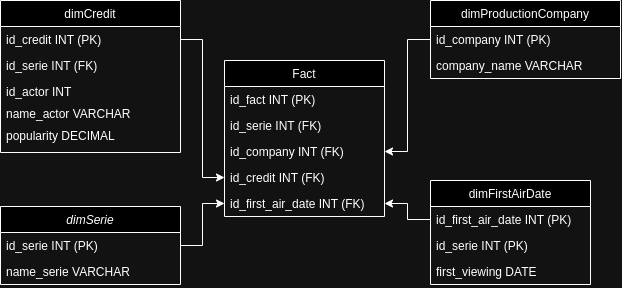

The diagram above was exported from draw.io. Its source (the exported page's mxGraphModel, read from the mxfile embedded in the PNG):
<mxGraphModel dx="862" dy="938" grid="1" gridSize="10" guides="1" tooltips="1" connect="1" arrows="1" fold="1" page="1" pageScale="1" pageWidth="827" pageHeight="1169" math="0" shadow="0">
  <root>
    <mxCell id="WIyWlLk6GJQsqaUBKTNV-0" />
    <mxCell id="WIyWlLk6GJQsqaUBKTNV-1" parent="WIyWlLk6GJQsqaUBKTNV-0" />
    <mxCell id="zkfFHV4jXpPFQw0GAbJ--0" value="dimSerie" style="swimlane;fontStyle=2;align=center;verticalAlign=top;childLayout=stackLayout;horizontal=1;startSize=26;horizontalStack=0;resizeParent=1;resizeLast=0;collapsible=1;marginBottom=0;rounded=0;shadow=0;strokeWidth=1;" parent="WIyWlLk6GJQsqaUBKTNV-1" vertex="1">
      <mxGeometry x="110" y="266" width="180" height="78" as="geometry">
        <mxRectangle x="230" y="140" width="160" height="26" as="alternateBounds" />
      </mxGeometry>
    </mxCell>
    <mxCell id="zkfFHV4jXpPFQw0GAbJ--1" value="id_serie INT (PK)" style="text;align=left;verticalAlign=top;spacingLeft=4;spacingRight=4;overflow=hidden;rotatable=0;points=[[0,0.5],[1,0.5]];portConstraint=eastwest;" parent="zkfFHV4jXpPFQw0GAbJ--0" vertex="1">
      <mxGeometry y="26" width="180" height="26" as="geometry" />
    </mxCell>
    <mxCell id="zkfFHV4jXpPFQw0GAbJ--2" value="name_serie VARCHAR" style="text;align=left;verticalAlign=top;spacingLeft=4;spacingRight=4;overflow=hidden;rotatable=0;points=[[0,0.5],[1,0.5]];portConstraint=eastwest;rounded=0;shadow=0;html=0;" parent="zkfFHV4jXpPFQw0GAbJ--0" vertex="1">
      <mxGeometry y="52" width="180" height="26" as="geometry" />
    </mxCell>
    <mxCell id="zkfFHV4jXpPFQw0GAbJ--6" value="dimCredit" style="swimlane;fontStyle=0;align=center;verticalAlign=top;childLayout=stackLayout;horizontal=1;startSize=26;horizontalStack=0;resizeParent=1;resizeLast=0;collapsible=1;marginBottom=0;rounded=0;shadow=0;strokeWidth=1;" parent="WIyWlLk6GJQsqaUBKTNV-1" vertex="1">
      <mxGeometry x="110" y="60" width="180" height="152" as="geometry">
        <mxRectangle x="130" y="380" width="160" height="26" as="alternateBounds" />
      </mxGeometry>
    </mxCell>
    <mxCell id="zkfFHV4jXpPFQw0GAbJ--7" value="id_credit INT (PK)" style="text;align=left;verticalAlign=top;spacingLeft=4;spacingRight=4;overflow=hidden;rotatable=0;points=[[0,0.5],[1,0.5]];portConstraint=eastwest;" parent="zkfFHV4jXpPFQw0GAbJ--6" vertex="1">
      <mxGeometry y="26" width="180" height="26" as="geometry" />
    </mxCell>
    <mxCell id="zkfFHV4jXpPFQw0GAbJ--8" value="id_serie INT (FK)" style="text;align=left;verticalAlign=top;spacingLeft=4;spacingRight=4;overflow=hidden;rotatable=0;points=[[0,0.5],[1,0.5]];portConstraint=eastwest;rounded=0;shadow=0;html=0;" parent="zkfFHV4jXpPFQw0GAbJ--6" vertex="1">
      <mxGeometry y="52" width="180" height="26" as="geometry" />
    </mxCell>
    <mxCell id="LgjHtQ3xJU6uqT3g6ssP-0" value="id_actor INT" style="text;align=left;verticalAlign=top;spacingLeft=4;spacingRight=4;overflow=hidden;rotatable=0;points=[[0,0.5],[1,0.5]];portConstraint=eastwest;rounded=0;shadow=0;html=0;" vertex="1" parent="zkfFHV4jXpPFQw0GAbJ--6">
      <mxGeometry y="78" width="180" height="22" as="geometry" />
    </mxCell>
    <mxCell id="LgjHtQ3xJU6uqT3g6ssP-2" value="name_actor VARCHAR" style="text;align=left;verticalAlign=top;spacingLeft=4;spacingRight=4;overflow=hidden;rotatable=0;points=[[0,0.5],[1,0.5]];portConstraint=eastwest;rounded=0;shadow=0;html=0;" vertex="1" parent="zkfFHV4jXpPFQw0GAbJ--6">
      <mxGeometry y="100" width="180" height="22" as="geometry" />
    </mxCell>
    <mxCell id="LgjHtQ3xJU6uqT3g6ssP-1" value="popularity DECIMAL" style="text;align=left;verticalAlign=top;spacingLeft=4;spacingRight=4;overflow=hidden;rotatable=0;points=[[0,0.5],[1,0.5]];portConstraint=eastwest;rounded=0;shadow=0;html=0;" vertex="1" parent="zkfFHV4jXpPFQw0GAbJ--6">
      <mxGeometry y="122" width="180" height="30" as="geometry" />
    </mxCell>
    <mxCell id="zkfFHV4jXpPFQw0GAbJ--13" value="dimProductionCompany" style="swimlane;fontStyle=0;align=center;verticalAlign=top;childLayout=stackLayout;horizontal=1;startSize=26;horizontalStack=0;resizeParent=1;resizeLast=0;collapsible=1;marginBottom=0;rounded=0;shadow=0;strokeWidth=1;" parent="WIyWlLk6GJQsqaUBKTNV-1" vertex="1">
      <mxGeometry x="540" y="60" width="190" height="78" as="geometry">
        <mxRectangle x="340" y="380" width="170" height="26" as="alternateBounds" />
      </mxGeometry>
    </mxCell>
    <mxCell id="zkfFHV4jXpPFQw0GAbJ--14" value="id_company INT (PK)" style="text;align=left;verticalAlign=top;spacingLeft=4;spacingRight=4;overflow=hidden;rotatable=0;points=[[0,0.5],[1,0.5]];portConstraint=eastwest;" parent="zkfFHV4jXpPFQw0GAbJ--13" vertex="1">
      <mxGeometry y="26" width="190" height="26" as="geometry" />
    </mxCell>
    <mxCell id="_Cqoy593CWENnKpGvHbS-2" value="company_name VARCHAR" style="text;align=left;verticalAlign=top;spacingLeft=4;spacingRight=4;overflow=hidden;rotatable=0;points=[[0,0.5],[1,0.5]];portConstraint=eastwest;" parent="zkfFHV4jXpPFQw0GAbJ--13" vertex="1">
      <mxGeometry y="52" width="190" height="26" as="geometry" />
    </mxCell>
    <mxCell id="zkfFHV4jXpPFQw0GAbJ--17" value="Fact" style="swimlane;fontStyle=0;align=center;verticalAlign=top;childLayout=stackLayout;horizontal=1;startSize=26;horizontalStack=0;resizeParent=1;resizeLast=0;collapsible=1;marginBottom=0;rounded=0;shadow=0;strokeWidth=1;" parent="WIyWlLk6GJQsqaUBKTNV-1" vertex="1">
      <mxGeometry x="334" y="120" width="160" height="156" as="geometry">
        <mxRectangle x="550" y="140" width="160" height="26" as="alternateBounds" />
      </mxGeometry>
    </mxCell>
    <mxCell id="zkfFHV4jXpPFQw0GAbJ--18" value="id_fact INT (PK)" style="text;align=left;verticalAlign=top;spacingLeft=4;spacingRight=4;overflow=hidden;rotatable=0;points=[[0,0.5],[1,0.5]];portConstraint=eastwest;" parent="zkfFHV4jXpPFQw0GAbJ--17" vertex="1">
      <mxGeometry y="26" width="160" height="26" as="geometry" />
    </mxCell>
    <mxCell id="zkfFHV4jXpPFQw0GAbJ--19" value="id_serie INT (FK)" style="text;align=left;verticalAlign=top;spacingLeft=4;spacingRight=4;overflow=hidden;rotatable=0;points=[[0,0.5],[1,0.5]];portConstraint=eastwest;rounded=0;shadow=0;html=0;" parent="zkfFHV4jXpPFQw0GAbJ--17" vertex="1">
      <mxGeometry y="52" width="160" height="26" as="geometry" />
    </mxCell>
    <mxCell id="zkfFHV4jXpPFQw0GAbJ--20" value="id_company INT (FK)" style="text;align=left;verticalAlign=top;spacingLeft=4;spacingRight=4;overflow=hidden;rotatable=0;points=[[0,0.5],[1,0.5]];portConstraint=eastwest;rounded=0;shadow=0;html=0;" parent="zkfFHV4jXpPFQw0GAbJ--17" vertex="1">
      <mxGeometry y="78" width="160" height="26" as="geometry" />
    </mxCell>
    <mxCell id="zkfFHV4jXpPFQw0GAbJ--21" value="id_credit INT (FK)" style="text;align=left;verticalAlign=top;spacingLeft=4;spacingRight=4;overflow=hidden;rotatable=0;points=[[0,0.5],[1,0.5]];portConstraint=eastwest;rounded=0;shadow=0;html=0;" parent="zkfFHV4jXpPFQw0GAbJ--17" vertex="1">
      <mxGeometry y="104" width="160" height="26" as="geometry" />
    </mxCell>
    <mxCell id="zkfFHV4jXpPFQw0GAbJ--22" value="id_first_air_date INT (FK)" style="text;align=left;verticalAlign=top;spacingLeft=4;spacingRight=4;overflow=hidden;rotatable=0;points=[[0,0.5],[1,0.5]];portConstraint=eastwest;rounded=0;shadow=0;html=0;" parent="zkfFHV4jXpPFQw0GAbJ--17" vertex="1">
      <mxGeometry y="130" width="160" height="26" as="geometry" />
    </mxCell>
    <mxCell id="_Cqoy593CWENnKpGvHbS-3" value="dimFirstAirDate" style="swimlane;fontStyle=0;align=center;verticalAlign=top;childLayout=stackLayout;horizontal=1;startSize=26;horizontalStack=0;resizeParent=1;resizeLast=0;collapsible=1;marginBottom=0;rounded=0;shadow=0;strokeWidth=1;" parent="WIyWlLk6GJQsqaUBKTNV-1" vertex="1">
      <mxGeometry x="540" y="240" width="160" height="104" as="geometry">
        <mxRectangle x="340" y="380" width="170" height="26" as="alternateBounds" />
      </mxGeometry>
    </mxCell>
    <mxCell id="_Cqoy593CWENnKpGvHbS-4" value="id_first_air_date INT (PK)" style="text;align=left;verticalAlign=top;spacingLeft=4;spacingRight=4;overflow=hidden;rotatable=0;points=[[0,0.5],[1,0.5]];portConstraint=eastwest;" parent="_Cqoy593CWENnKpGvHbS-3" vertex="1">
      <mxGeometry y="26" width="160" height="26" as="geometry" />
    </mxCell>
    <mxCell id="LgjHtQ3xJU6uqT3g6ssP-4" value="id_serie INT (PK)&#10;" style="text;align=left;verticalAlign=top;spacingLeft=4;spacingRight=4;overflow=hidden;rotatable=0;points=[[0,0.5],[1,0.5]];portConstraint=eastwest;" vertex="1" parent="_Cqoy593CWENnKpGvHbS-3">
      <mxGeometry y="52" width="160" height="26" as="geometry" />
    </mxCell>
    <mxCell id="_Cqoy593CWENnKpGvHbS-5" value="first_viewing DATE&#10;" style="text;align=left;verticalAlign=top;spacingLeft=4;spacingRight=4;overflow=hidden;rotatable=0;points=[[0,0.5],[1,0.5]];portConstraint=eastwest;" parent="_Cqoy593CWENnKpGvHbS-3" vertex="1">
      <mxGeometry y="78" width="160" height="26" as="geometry" />
    </mxCell>
    <mxCell id="_Cqoy593CWENnKpGvHbS-9" style="edgeStyle=orthogonalEdgeStyle;rounded=0;orthogonalLoop=1;jettySize=auto;html=1;exitX=0;exitY=0.5;exitDx=0;exitDy=0;entryX=1;entryY=0.5;entryDx=0;entryDy=0;" parent="WIyWlLk6GJQsqaUBKTNV-1" source="_Cqoy593CWENnKpGvHbS-4" target="zkfFHV4jXpPFQw0GAbJ--22" edge="1">
      <mxGeometry relative="1" as="geometry">
        <mxPoint x="510" y="270" as="targetPoint" />
      </mxGeometry>
    </mxCell>
    <mxCell id="LgjHtQ3xJU6uqT3g6ssP-5" style="edgeStyle=orthogonalEdgeStyle;rounded=0;orthogonalLoop=1;jettySize=auto;html=1;exitX=1;exitY=0.5;exitDx=0;exitDy=0;entryX=0;entryY=0.5;entryDx=0;entryDy=0;" edge="1" parent="WIyWlLk6GJQsqaUBKTNV-1" source="zkfFHV4jXpPFQw0GAbJ--7" target="zkfFHV4jXpPFQw0GAbJ--21">
      <mxGeometry relative="1" as="geometry" />
    </mxCell>
    <mxCell id="LgjHtQ3xJU6uqT3g6ssP-6" style="edgeStyle=orthogonalEdgeStyle;rounded=0;orthogonalLoop=1;jettySize=auto;html=1;exitX=1;exitY=0.5;exitDx=0;exitDy=0;entryX=0;entryY=0.5;entryDx=0;entryDy=0;" edge="1" parent="WIyWlLk6GJQsqaUBKTNV-1" source="zkfFHV4jXpPFQw0GAbJ--1" target="zkfFHV4jXpPFQw0GAbJ--22">
      <mxGeometry relative="1" as="geometry" />
    </mxCell>
    <mxCell id="LgjHtQ3xJU6uqT3g6ssP-7" style="edgeStyle=orthogonalEdgeStyle;rounded=0;orthogonalLoop=1;jettySize=auto;html=1;exitX=0;exitY=0.5;exitDx=0;exitDy=0;entryX=1;entryY=0.5;entryDx=0;entryDy=0;" edge="1" parent="WIyWlLk6GJQsqaUBKTNV-1" source="zkfFHV4jXpPFQw0GAbJ--14" target="zkfFHV4jXpPFQw0GAbJ--20">
      <mxGeometry relative="1" as="geometry" />
    </mxCell>
  </root>
</mxGraphModel>